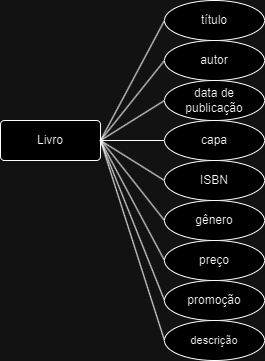

The diagram above was exported from draw.io. Its source (the exported page's mxGraphModel, read from the mxfile embedded in the PNG):
<mxGraphModel dx="1259" dy="686" grid="1" gridSize="10" guides="1" tooltips="1" connect="1" arrows="1" fold="1" page="1" pageScale="1" pageWidth="827" pageHeight="1169" math="0" shadow="0">
  <root>
    <mxCell id="0" />
    <mxCell id="1" parent="0" />
    <mxCell id="GiZ3K6CYcjC_RZ0WZf0F-1" style="edgeStyle=none;shape=connector;rounded=0;orthogonalLoop=1;jettySize=auto;html=1;exitX=1;exitY=0.5;exitDx=0;exitDy=0;entryX=0;entryY=0.5;entryDx=0;entryDy=0;strokeColor=default;align=center;verticalAlign=middle;fontFamily=Helvetica;fontSize=11;fontColor=default;labelBackgroundColor=default;endArrow=none;endFill=0;" parent="1" source="GiZ3K6CYcjC_RZ0WZf0F-2" target="GiZ3K6CYcjC_RZ0WZf0F-10" edge="1">
      <mxGeometry relative="1" as="geometry" />
    </mxCell>
    <mxCell id="GiZ3K6CYcjC_RZ0WZf0F-2" value="Livro" style="rounded=1;arcSize=10;whiteSpace=wrap;html=1;align=center;" parent="1" vertex="1">
      <mxGeometry x="150" y="320" width="100" height="40" as="geometry" />
    </mxCell>
    <mxCell id="GiZ3K6CYcjC_RZ0WZf0F-3" style="edgeStyle=none;shape=connector;rounded=0;orthogonalLoop=1;jettySize=auto;html=1;exitX=0;exitY=0.5;exitDx=0;exitDy=0;entryX=1;entryY=0.5;entryDx=0;entryDy=0;strokeColor=default;align=center;verticalAlign=middle;fontFamily=Helvetica;fontSize=11;fontColor=default;labelBackgroundColor=default;endArrow=none;endFill=0;" parent="1" source="GiZ3K6CYcjC_RZ0WZf0F-4" target="GiZ3K6CYcjC_RZ0WZf0F-2" edge="1">
      <mxGeometry relative="1" as="geometry" />
    </mxCell>
    <mxCell id="GiZ3K6CYcjC_RZ0WZf0F-4" value="autor" style="ellipse;whiteSpace=wrap;html=1;align=center;" parent="1" vertex="1">
      <mxGeometry x="314" y="240" width="100" height="40" as="geometry" />
    </mxCell>
    <mxCell id="GiZ3K6CYcjC_RZ0WZf0F-5" style="edgeStyle=none;shape=connector;rounded=0;orthogonalLoop=1;jettySize=auto;html=1;exitX=0;exitY=0.5;exitDx=0;exitDy=0;entryX=1;entryY=0.5;entryDx=0;entryDy=0;strokeColor=default;align=center;verticalAlign=middle;fontFamily=Helvetica;fontSize=11;fontColor=default;labelBackgroundColor=default;endArrow=none;endFill=0;" parent="1" source="GiZ3K6CYcjC_RZ0WZf0F-6" target="GiZ3K6CYcjC_RZ0WZf0F-2" edge="1">
      <mxGeometry relative="1" as="geometry" />
    </mxCell>
    <mxCell id="GiZ3K6CYcjC_RZ0WZf0F-6" value="título" style="ellipse;whiteSpace=wrap;html=1;align=center;" parent="1" vertex="1">
      <mxGeometry x="314" y="200" width="100" height="40" as="geometry" />
    </mxCell>
    <mxCell id="GiZ3K6CYcjC_RZ0WZf0F-7" style="edgeStyle=none;shape=connector;rounded=0;orthogonalLoop=1;jettySize=auto;html=1;exitX=0;exitY=0.5;exitDx=0;exitDy=0;entryX=1;entryY=0.5;entryDx=0;entryDy=0;strokeColor=default;align=center;verticalAlign=middle;fontFamily=Helvetica;fontSize=11;fontColor=default;labelBackgroundColor=default;endArrow=none;endFill=0;" parent="1" source="GiZ3K6CYcjC_RZ0WZf0F-8" target="GiZ3K6CYcjC_RZ0WZf0F-2" edge="1">
      <mxGeometry relative="1" as="geometry" />
    </mxCell>
    <mxCell id="GiZ3K6CYcjC_RZ0WZf0F-8" value="preço" style="ellipse;whiteSpace=wrap;html=1;align=center;" parent="1" vertex="1">
      <mxGeometry x="314" y="440" width="100" height="40" as="geometry" />
    </mxCell>
    <mxCell id="GiZ3K6CYcjC_RZ0WZf0F-9" value="gênero" style="ellipse;whiteSpace=wrap;html=1;align=center;" parent="1" vertex="1">
      <mxGeometry x="314" y="400" width="100" height="40" as="geometry" />
    </mxCell>
    <mxCell id="GiZ3K6CYcjC_RZ0WZf0F-10" value="data de publicação" style="ellipse;whiteSpace=wrap;html=1;align=center;" parent="1" vertex="1">
      <mxGeometry x="314" y="280" width="100" height="40" as="geometry" />
    </mxCell>
    <mxCell id="GiZ3K6CYcjC_RZ0WZf0F-11" style="edgeStyle=none;shape=connector;rounded=0;orthogonalLoop=1;jettySize=auto;html=1;exitX=0;exitY=0.5;exitDx=0;exitDy=0;entryX=1;entryY=0.5;entryDx=0;entryDy=0;strokeColor=default;align=center;verticalAlign=middle;fontFamily=Helvetica;fontSize=11;fontColor=default;labelBackgroundColor=default;endArrow=none;endFill=0;" parent="1" source="GiZ3K6CYcjC_RZ0WZf0F-12" target="GiZ3K6CYcjC_RZ0WZf0F-2" edge="1">
      <mxGeometry relative="1" as="geometry" />
    </mxCell>
    <mxCell id="GiZ3K6CYcjC_RZ0WZf0F-12" value="ISBN" style="ellipse;whiteSpace=wrap;html=1;align=center;" parent="1" vertex="1">
      <mxGeometry x="314" y="360" width="100" height="40" as="geometry" />
    </mxCell>
    <mxCell id="GiZ3K6CYcjC_RZ0WZf0F-13" value="" style="edgeStyle=none;shape=connector;rounded=0;orthogonalLoop=1;jettySize=auto;html=1;strokeColor=default;align=center;verticalAlign=middle;fontFamily=Helvetica;fontSize=11;fontColor=default;labelBackgroundColor=default;endArrow=none;endFill=0;entryX=1;entryY=0.5;entryDx=0;entryDy=0;exitX=0;exitY=0.5;exitDx=0;exitDy=0;" parent="1" source="GiZ3K6CYcjC_RZ0WZf0F-14" target="GiZ3K6CYcjC_RZ0WZf0F-2" edge="1">
      <mxGeometry relative="1" as="geometry" />
    </mxCell>
    <mxCell id="GiZ3K6CYcjC_RZ0WZf0F-14" value="capa" style="ellipse;whiteSpace=wrap;html=1;align=center;" parent="1" vertex="1">
      <mxGeometry x="314" y="320" width="100" height="40" as="geometry" />
    </mxCell>
    <mxCell id="GiZ3K6CYcjC_RZ0WZf0F-15" style="edgeStyle=none;shape=connector;rounded=0;orthogonalLoop=1;jettySize=auto;html=1;exitX=0;exitY=0.5;exitDx=0;exitDy=0;strokeColor=default;align=center;verticalAlign=middle;fontFamily=Helvetica;fontSize=11;fontColor=default;labelBackgroundColor=default;endArrow=none;endFill=0;entryX=1.012;entryY=0.511;entryDx=0;entryDy=0;entryPerimeter=0;" parent="1" source="GiZ3K6CYcjC_RZ0WZf0F-9" target="GiZ3K6CYcjC_RZ0WZf0F-2" edge="1">
      <mxGeometry relative="1" as="geometry">
        <mxPoint x="250" y="300" as="targetPoint" />
      </mxGeometry>
    </mxCell>
    <mxCell id="GiZ3K6CYcjC_RZ0WZf0F-16" style="edgeStyle=none;shape=connector;rounded=0;orthogonalLoop=1;jettySize=auto;html=1;exitX=0;exitY=0.5;exitDx=0;exitDy=0;strokeColor=default;align=center;verticalAlign=middle;fontFamily=Helvetica;fontSize=11;fontColor=default;labelBackgroundColor=default;endArrow=none;endFill=0;entryX=1;entryY=0.5;entryDx=0;entryDy=0;" parent="1" source="GiZ3K6CYcjC_RZ0WZf0F-17" target="GiZ3K6CYcjC_RZ0WZf0F-2" edge="1">
      <mxGeometry relative="1" as="geometry">
        <mxPoint x="250" y="300" as="targetPoint" />
      </mxGeometry>
    </mxCell>
    <mxCell id="GiZ3K6CYcjC_RZ0WZf0F-17" value="promoção" style="ellipse;whiteSpace=wrap;html=1;align=center;" parent="1" vertex="1">
      <mxGeometry x="314" y="480" width="100" height="40" as="geometry" />
    </mxCell>
    <mxCell id="jKzECGQB1AzPUyvDN1nQ-4" style="edgeStyle=none;shape=connector;rounded=0;orthogonalLoop=1;jettySize=auto;html=1;exitX=0;exitY=0.5;exitDx=0;exitDy=0;entryX=1;entryY=0.5;entryDx=0;entryDy=0;strokeColor=default;align=center;verticalAlign=middle;fontFamily=Helvetica;fontSize=11;fontColor=default;labelBackgroundColor=default;endArrow=none;endFill=0;" parent="1" source="jKzECGQB1AzPUyvDN1nQ-1" target="GiZ3K6CYcjC_RZ0WZf0F-2" edge="1">
      <mxGeometry relative="1" as="geometry" />
    </mxCell>
    <mxCell id="jKzECGQB1AzPUyvDN1nQ-1" value="descrição" style="ellipse;whiteSpace=wrap;html=1;align=center;fontFamily=Helvetica;fontSize=11;fontColor=default;labelBackgroundColor=default;" parent="1" vertex="1">
      <mxGeometry x="314" y="520" width="100" height="40" as="geometry" />
    </mxCell>
  </root>
</mxGraphModel>